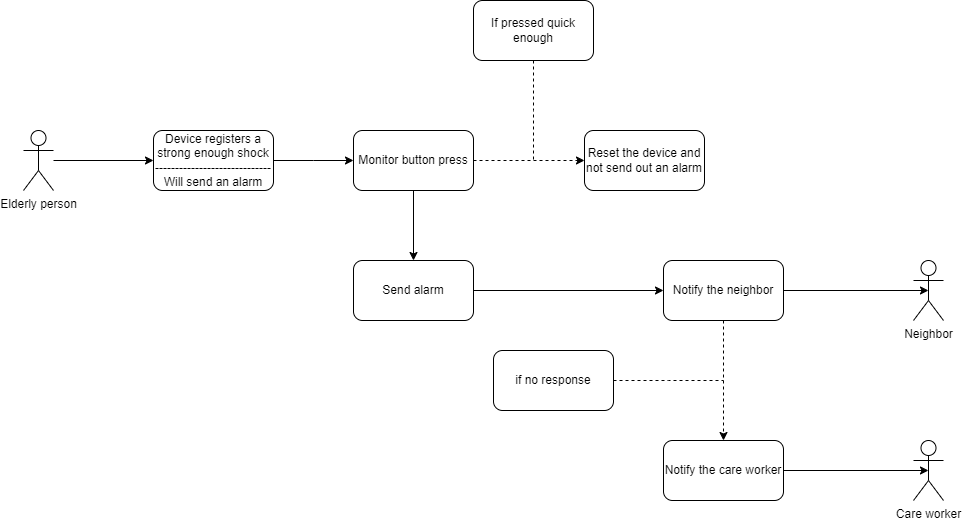

The diagram above was exported from draw.io. Its source (the exported page's mxGraphModel, read from the mxfile embedded in the PNG):
<mxGraphModel dx="1366" dy="842" grid="1" gridSize="10" guides="1" tooltips="1" connect="1" arrows="1" fold="1" page="1" pageScale="1" pageWidth="827" pageHeight="1169" math="0" shadow="0">
  <root>
    <mxCell id="0" />
    <mxCell id="1" parent="0" />
    <mxCell id="2Zf8qn4l9Id9H0t0boWz-14" value="" style="edgeStyle=orthogonalEdgeStyle;rounded=0;orthogonalLoop=1;jettySize=auto;html=1;" parent="1" source="2Zf8qn4l9Id9H0t0boWz-1" target="2Zf8qn4l9Id9H0t0boWz-13" edge="1">
      <mxGeometry relative="1" as="geometry" />
    </mxCell>
    <mxCell id="2Zf8qn4l9Id9H0t0boWz-1" value="Elderly person&lt;div&gt;&lt;br&gt;&lt;/div&gt;" style="shape=umlActor;verticalLabelPosition=bottom;verticalAlign=top;html=1;" parent="1" vertex="1">
      <mxGeometry x="710" y="160" width="30" height="60" as="geometry" />
    </mxCell>
    <mxCell id="2Zf8qn4l9Id9H0t0boWz-16" value="" style="edgeStyle=orthogonalEdgeStyle;rounded=0;orthogonalLoop=1;jettySize=auto;html=1;entryX=0;entryY=0.5;entryDx=0;entryDy=0;" parent="1" source="2Zf8qn4l9Id9H0t0boWz-13" edge="1">
      <mxGeometry relative="1" as="geometry">
        <mxPoint x="1040" y="190" as="targetPoint" />
      </mxGeometry>
    </mxCell>
    <mxCell id="2Zf8qn4l9Id9H0t0boWz-13" value="Device registers a strong enough shock&lt;div&gt;-----------------------------&lt;/div&gt;&lt;div&gt;Will send an alarm&lt;/div&gt;" style="rounded=1;whiteSpace=wrap;html=1;" parent="1" vertex="1">
      <mxGeometry x="840" y="160" width="120" height="60" as="geometry" />
    </mxCell>
    <mxCell id="_SDlMv50SxPuYoDYCSHU-37" style="edgeStyle=orthogonalEdgeStyle;rounded=0;orthogonalLoop=1;jettySize=auto;html=1;entryX=0;entryY=0.5;entryDx=0;entryDy=0;" edge="1" parent="1" source="_SDlMv50SxPuYoDYCSHU-2" target="_SDlMv50SxPuYoDYCSHU-40">
      <mxGeometry relative="1" as="geometry">
        <mxPoint x="1250" y="310" as="targetPoint" />
      </mxGeometry>
    </mxCell>
    <mxCell id="_SDlMv50SxPuYoDYCSHU-2" value="Send alarm" style="whiteSpace=wrap;html=1;rounded=1;" vertex="1" parent="1">
      <mxGeometry x="1040" y="290" width="120" height="60" as="geometry" />
    </mxCell>
    <mxCell id="_SDlMv50SxPuYoDYCSHU-8" value="Care worker" style="shape=umlActor;verticalLabelPosition=bottom;verticalAlign=top;html=1;outlineConnect=0;" vertex="1" parent="1">
      <mxGeometry x="1600" y="470" width="30" height="60" as="geometry" />
    </mxCell>
    <mxCell id="_SDlMv50SxPuYoDYCSHU-10" value="Neighbor" style="shape=umlActor;verticalLabelPosition=bottom;verticalAlign=top;html=1;outlineConnect=0;" vertex="1" parent="1">
      <mxGeometry x="1600" y="290" width="30" height="60" as="geometry" />
    </mxCell>
    <mxCell id="_SDlMv50SxPuYoDYCSHU-25" value="" style="edgeStyle=orthogonalEdgeStyle;rounded=0;orthogonalLoop=1;jettySize=auto;html=1;endArrow=classic;endFill=1;dashed=1;" edge="1" parent="1" source="_SDlMv50SxPuYoDYCSHU-13" target="_SDlMv50SxPuYoDYCSHU-24">
      <mxGeometry relative="1" as="geometry" />
    </mxCell>
    <mxCell id="_SDlMv50SxPuYoDYCSHU-39" style="edgeStyle=orthogonalEdgeStyle;rounded=0;orthogonalLoop=1;jettySize=auto;html=1;" edge="1" parent="1" source="_SDlMv50SxPuYoDYCSHU-13" target="_SDlMv50SxPuYoDYCSHU-2">
      <mxGeometry relative="1" as="geometry" />
    </mxCell>
    <mxCell id="_SDlMv50SxPuYoDYCSHU-13" value="Monitor button press" style="rounded=1;whiteSpace=wrap;html=1;" vertex="1" parent="1">
      <mxGeometry x="1040" y="160" width="120" height="60" as="geometry" />
    </mxCell>
    <mxCell id="_SDlMv50SxPuYoDYCSHU-46" style="edgeStyle=orthogonalEdgeStyle;rounded=0;orthogonalLoop=1;jettySize=auto;html=1;dashed=1;endArrow=none;endFill=0;" edge="1" parent="1" source="_SDlMv50SxPuYoDYCSHU-21">
      <mxGeometry relative="1" as="geometry">
        <mxPoint x="1410" y="410" as="targetPoint" />
      </mxGeometry>
    </mxCell>
    <mxCell id="_SDlMv50SxPuYoDYCSHU-21" value="if no response" style="rounded=1;whiteSpace=wrap;html=1;" vertex="1" parent="1">
      <mxGeometry x="1180" y="380" width="120" height="60" as="geometry" />
    </mxCell>
    <mxCell id="_SDlMv50SxPuYoDYCSHU-24" value="Reset the device and not send out an alarm" style="whiteSpace=wrap;html=1;rounded=1;" vertex="1" parent="1">
      <mxGeometry x="1271" y="160" width="120" height="60" as="geometry" />
    </mxCell>
    <mxCell id="_SDlMv50SxPuYoDYCSHU-28" style="edgeStyle=orthogonalEdgeStyle;rounded=0;orthogonalLoop=1;jettySize=auto;html=1;dashed=1;endArrow=none;endFill=0;" edge="1" parent="1" source="_SDlMv50SxPuYoDYCSHU-27">
      <mxGeometry relative="1" as="geometry">
        <mxPoint x="1220" y="190" as="targetPoint" />
      </mxGeometry>
    </mxCell>
    <mxCell id="_SDlMv50SxPuYoDYCSHU-27" value="If pressed quick enough" style="rounded=1;whiteSpace=wrap;html=1;" vertex="1" parent="1">
      <mxGeometry x="1160" y="30" width="120" height="60" as="geometry" />
    </mxCell>
    <mxCell id="_SDlMv50SxPuYoDYCSHU-45" style="edgeStyle=orthogonalEdgeStyle;rounded=0;orthogonalLoop=1;jettySize=auto;html=1;entryX=0.5;entryY=0;entryDx=0;entryDy=0;dashed=1;" edge="1" parent="1" source="_SDlMv50SxPuYoDYCSHU-40" target="_SDlMv50SxPuYoDYCSHU-41">
      <mxGeometry relative="1" as="geometry" />
    </mxCell>
    <mxCell id="_SDlMv50SxPuYoDYCSHU-40" value="Notify the neighbor" style="rounded=1;whiteSpace=wrap;html=1;" vertex="1" parent="1">
      <mxGeometry x="1350" y="290" width="120" height="60" as="geometry" />
    </mxCell>
    <mxCell id="_SDlMv50SxPuYoDYCSHU-41" value="Notify the care worker" style="rounded=1;whiteSpace=wrap;html=1;" vertex="1" parent="1">
      <mxGeometry x="1350" y="470" width="120" height="60" as="geometry" />
    </mxCell>
    <mxCell id="_SDlMv50SxPuYoDYCSHU-42" style="edgeStyle=orthogonalEdgeStyle;rounded=0;orthogonalLoop=1;jettySize=auto;html=1;entryX=0.5;entryY=0.5;entryDx=0;entryDy=0;entryPerimeter=0;" edge="1" parent="1" source="_SDlMv50SxPuYoDYCSHU-40" target="_SDlMv50SxPuYoDYCSHU-10">
      <mxGeometry relative="1" as="geometry" />
    </mxCell>
    <mxCell id="_SDlMv50SxPuYoDYCSHU-44" style="edgeStyle=orthogonalEdgeStyle;rounded=0;orthogonalLoop=1;jettySize=auto;html=1;entryX=0.5;entryY=0.5;entryDx=0;entryDy=0;entryPerimeter=0;" edge="1" parent="1" source="_SDlMv50SxPuYoDYCSHU-41" target="_SDlMv50SxPuYoDYCSHU-8">
      <mxGeometry relative="1" as="geometry" />
    </mxCell>
  </root>
</mxGraphModel>